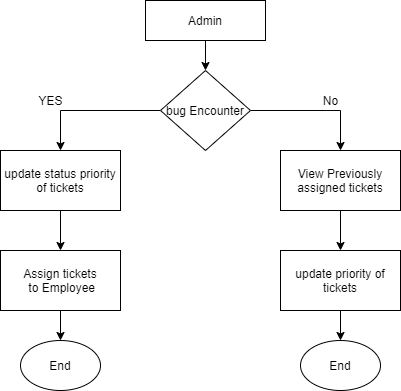

The diagram above was exported from draw.io. Its source (the exported page's mxGraphModel, read from the mxfile embedded in the PNG):
<mxGraphModel dx="1092" dy="504" grid="1" gridSize="10" guides="1" tooltips="1" connect="1" arrows="1" fold="1" page="1" pageScale="1" pageWidth="850" pageHeight="1100" math="0" shadow="0">
  <root>
    <mxCell id="0" />
    <mxCell id="1" parent="0" />
    <mxCell id="RTuMA16miQfygCwbiYYz-10" style="edgeStyle=orthogonalEdgeStyle;rounded=0;orthogonalLoop=1;jettySize=auto;html=1;entryX=0.5;entryY=0;entryDx=0;entryDy=0;" edge="1" parent="1" source="RTuMA16miQfygCwbiYYz-1" target="RTuMA16miQfygCwbiYYz-2">
      <mxGeometry relative="1" as="geometry" />
    </mxCell>
    <mxCell id="RTuMA16miQfygCwbiYYz-1" value="Admin" style="rounded=0;whiteSpace=wrap;html=1;" vertex="1" parent="1">
      <mxGeometry x="385" y="90" width="120" height="40" as="geometry" />
    </mxCell>
    <mxCell id="RTuMA16miQfygCwbiYYz-4" style="edgeStyle=orthogonalEdgeStyle;rounded=0;orthogonalLoop=1;jettySize=auto;html=1;entryX=0.5;entryY=0;entryDx=0;entryDy=0;" edge="1" parent="1" source="RTuMA16miQfygCwbiYYz-2" target="RTuMA16miQfygCwbiYYz-3">
      <mxGeometry relative="1" as="geometry" />
    </mxCell>
    <mxCell id="RTuMA16miQfygCwbiYYz-6" style="edgeStyle=orthogonalEdgeStyle;rounded=0;orthogonalLoop=1;jettySize=auto;html=1;entryX=0.5;entryY=0;entryDx=0;entryDy=0;" edge="1" parent="1" source="RTuMA16miQfygCwbiYYz-2" target="RTuMA16miQfygCwbiYYz-5">
      <mxGeometry relative="1" as="geometry" />
    </mxCell>
    <mxCell id="RTuMA16miQfygCwbiYYz-2" value="bug Encounter" style="rhombus;whiteSpace=wrap;html=1;" vertex="1" parent="1">
      <mxGeometry x="400" y="160" width="90" height="80" as="geometry" />
    </mxCell>
    <mxCell id="RTuMA16miQfygCwbiYYz-13" value="" style="edgeStyle=orthogonalEdgeStyle;rounded=0;orthogonalLoop=1;jettySize=auto;html=1;" edge="1" parent="1" source="RTuMA16miQfygCwbiYYz-3" target="RTuMA16miQfygCwbiYYz-12">
      <mxGeometry relative="1" as="geometry" />
    </mxCell>
    <mxCell id="RTuMA16miQfygCwbiYYz-3" value="update status priority of tickets&lt;br&gt;" style="rounded=0;whiteSpace=wrap;html=1;" vertex="1" parent="1">
      <mxGeometry x="240" y="240" width="120" height="60" as="geometry" />
    </mxCell>
    <mxCell id="RTuMA16miQfygCwbiYYz-11" style="edgeStyle=orthogonalEdgeStyle;rounded=0;orthogonalLoop=1;jettySize=auto;html=1;entryX=0.5;entryY=0;entryDx=0;entryDy=0;" edge="1" parent="1" source="RTuMA16miQfygCwbiYYz-5" target="RTuMA16miQfygCwbiYYz-7">
      <mxGeometry relative="1" as="geometry" />
    </mxCell>
    <mxCell id="RTuMA16miQfygCwbiYYz-5" value="View Previously assigned tickets" style="rounded=0;whiteSpace=wrap;html=1;" vertex="1" parent="1">
      <mxGeometry x="520" y="240" width="120" height="60" as="geometry" />
    </mxCell>
    <mxCell id="RTuMA16miQfygCwbiYYz-16" value="" style="edgeStyle=orthogonalEdgeStyle;rounded=0;orthogonalLoop=1;jettySize=auto;html=1;" edge="1" parent="1" source="RTuMA16miQfygCwbiYYz-7" target="RTuMA16miQfygCwbiYYz-15">
      <mxGeometry relative="1" as="geometry" />
    </mxCell>
    <mxCell id="RTuMA16miQfygCwbiYYz-7" value="update priority of tickets" style="rounded=0;whiteSpace=wrap;html=1;" vertex="1" parent="1">
      <mxGeometry x="520" y="340" width="120" height="60" as="geometry" />
    </mxCell>
    <mxCell id="RTuMA16miQfygCwbiYYz-8" value="YES" style="text;html=1;align=center;verticalAlign=middle;resizable=0;points=[];autosize=1;" vertex="1" parent="1">
      <mxGeometry x="270" y="180" width="40" height="20" as="geometry" />
    </mxCell>
    <mxCell id="RTuMA16miQfygCwbiYYz-9" value="No" style="text;html=1;align=center;verticalAlign=middle;resizable=0;points=[];autosize=1;" vertex="1" parent="1">
      <mxGeometry x="555" y="180" width="30" height="20" as="geometry" />
    </mxCell>
    <mxCell id="RTuMA16miQfygCwbiYYz-17" value="" style="edgeStyle=orthogonalEdgeStyle;rounded=0;orthogonalLoop=1;jettySize=auto;html=1;" edge="1" parent="1" source="RTuMA16miQfygCwbiYYz-12" target="RTuMA16miQfygCwbiYYz-14">
      <mxGeometry relative="1" as="geometry" />
    </mxCell>
    <mxCell id="RTuMA16miQfygCwbiYYz-12" value="Assign tickets&lt;br&gt;&amp;nbsp;to Employee" style="rounded=0;whiteSpace=wrap;html=1;" vertex="1" parent="1">
      <mxGeometry x="240" y="340" width="120" height="60" as="geometry" />
    </mxCell>
    <mxCell id="RTuMA16miQfygCwbiYYz-14" value="End" style="ellipse;whiteSpace=wrap;html=1;" vertex="1" parent="1">
      <mxGeometry x="260" y="430" width="80" height="50" as="geometry" />
    </mxCell>
    <mxCell id="RTuMA16miQfygCwbiYYz-15" value="End" style="ellipse;whiteSpace=wrap;html=1;" vertex="1" parent="1">
      <mxGeometry x="540" y="430" width="80" height="50" as="geometry" />
    </mxCell>
  </root>
</mxGraphModel>